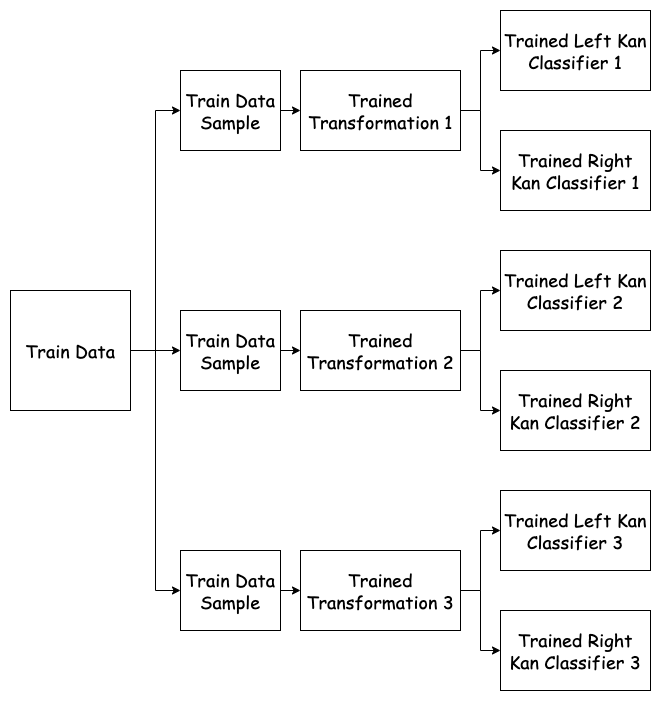

The diagram above was exported from draw.io. Its source (the exported page's mxGraphModel, read from the mxfile embedded in the PNG):
<mxGraphModel dx="1267" dy="744" grid="1" gridSize="10" guides="1" tooltips="1" connect="1" arrows="1" fold="1" page="1" pageScale="1" pageWidth="850" pageHeight="1100" math="0" shadow="0">
  <root>
    <mxCell id="0" />
    <mxCell id="1" parent="0" />
    <mxCell id="TrCKhXZ5Fo_OC0at9eSw-5" style="edgeStyle=orthogonalEdgeStyle;rounded=0;orthogonalLoop=1;jettySize=auto;html=1;exitX=1;exitY=0.5;exitDx=0;exitDy=0;fontFamily=Comic Sans MS;fontSize=18;" edge="1" parent="1" source="TrCKhXZ5Fo_OC0at9eSw-1" target="TrCKhXZ5Fo_OC0at9eSw-3">
      <mxGeometry relative="1" as="geometry" />
    </mxCell>
    <mxCell id="TrCKhXZ5Fo_OC0at9eSw-6" style="edgeStyle=orthogonalEdgeStyle;rounded=0;orthogonalLoop=1;jettySize=auto;html=1;exitX=1;exitY=0.5;exitDx=0;exitDy=0;entryX=0;entryY=0.5;entryDx=0;entryDy=0;fontFamily=Comic Sans MS;fontSize=18;" edge="1" parent="1" source="TrCKhXZ5Fo_OC0at9eSw-1" target="TrCKhXZ5Fo_OC0at9eSw-2">
      <mxGeometry relative="1" as="geometry" />
    </mxCell>
    <mxCell id="TrCKhXZ5Fo_OC0at9eSw-7" style="edgeStyle=orthogonalEdgeStyle;rounded=0;orthogonalLoop=1;jettySize=auto;html=1;exitX=1;exitY=0.5;exitDx=0;exitDy=0;entryX=0;entryY=0.5;entryDx=0;entryDy=0;fontFamily=Comic Sans MS;fontSize=18;" edge="1" parent="1" source="TrCKhXZ5Fo_OC0at9eSw-1" target="TrCKhXZ5Fo_OC0at9eSw-4">
      <mxGeometry relative="1" as="geometry" />
    </mxCell>
    <mxCell id="TrCKhXZ5Fo_OC0at9eSw-1" value="&lt;font face=&quot;Comic Sans MS&quot; style=&quot;font-size: 18px&quot;&gt;Train Data&lt;/font&gt;" style="rounded=0;whiteSpace=wrap;html=1;" vertex="1" parent="1">
      <mxGeometry x="60" y="440" width="120" height="120" as="geometry" />
    </mxCell>
    <mxCell id="TrCKhXZ5Fo_OC0at9eSw-9" style="edgeStyle=orthogonalEdgeStyle;rounded=0;orthogonalLoop=1;jettySize=auto;html=1;exitX=1;exitY=0.5;exitDx=0;exitDy=0;entryX=0;entryY=0.5;entryDx=0;entryDy=0;fontFamily=Comic Sans MS;fontSize=18;" edge="1" parent="1" source="TrCKhXZ5Fo_OC0at9eSw-2" target="TrCKhXZ5Fo_OC0at9eSw-8">
      <mxGeometry relative="1" as="geometry" />
    </mxCell>
    <mxCell id="TrCKhXZ5Fo_OC0at9eSw-2" value="&lt;span style=&quot;font-family: &amp;#34;comic sans ms&amp;#34; ; font-size: 18px&quot;&gt;Train&lt;/span&gt;&lt;span style=&quot;font-family: &amp;#34;comic sans ms&amp;#34; ; font-size: 18px&quot;&gt;&amp;nbsp;Data Sample&lt;/span&gt;" style="rounded=0;whiteSpace=wrap;html=1;" vertex="1" parent="1">
      <mxGeometry x="230" y="220" width="100" height="80" as="geometry" />
    </mxCell>
    <mxCell id="TrCKhXZ5Fo_OC0at9eSw-14" style="edgeStyle=orthogonalEdgeStyle;rounded=0;orthogonalLoop=1;jettySize=auto;html=1;exitX=1;exitY=0.5;exitDx=0;exitDy=0;entryX=0;entryY=0.5;entryDx=0;entryDy=0;fontFamily=Comic Sans MS;fontSize=18;" edge="1" parent="1" source="TrCKhXZ5Fo_OC0at9eSw-3" target="TrCKhXZ5Fo_OC0at9eSw-12">
      <mxGeometry relative="1" as="geometry" />
    </mxCell>
    <mxCell id="TrCKhXZ5Fo_OC0at9eSw-3" value="&lt;span style=&quot;font-family: &amp;#34;comic sans ms&amp;#34; ; font-size: 18px&quot;&gt;Train&lt;/span&gt;&lt;span style=&quot;font-family: &amp;#34;comic sans ms&amp;#34; ; font-size: 18px&quot;&gt;&amp;nbsp;Data Sample&lt;/span&gt;" style="rounded=0;whiteSpace=wrap;html=1;" vertex="1" parent="1">
      <mxGeometry x="230" y="460" width="100" height="80" as="geometry" />
    </mxCell>
    <mxCell id="TrCKhXZ5Fo_OC0at9eSw-15" style="edgeStyle=orthogonalEdgeStyle;rounded=0;orthogonalLoop=1;jettySize=auto;html=1;exitX=1;exitY=0.5;exitDx=0;exitDy=0;entryX=0;entryY=0.5;entryDx=0;entryDy=0;fontFamily=Comic Sans MS;fontSize=18;" edge="1" parent="1" source="TrCKhXZ5Fo_OC0at9eSw-4" target="TrCKhXZ5Fo_OC0at9eSw-13">
      <mxGeometry relative="1" as="geometry" />
    </mxCell>
    <mxCell id="TrCKhXZ5Fo_OC0at9eSw-4" value="&lt;span style=&quot;font-family: &amp;#34;comic sans ms&amp;#34; ; font-size: 18px&quot;&gt;Train&lt;/span&gt;&lt;span style=&quot;font-family: &amp;#34;comic sans ms&amp;#34; ; font-size: 18px&quot;&gt;&amp;nbsp;Data Sample&lt;/span&gt;" style="rounded=0;whiteSpace=wrap;html=1;" vertex="1" parent="1">
      <mxGeometry x="230" y="700" width="100" height="80" as="geometry" />
    </mxCell>
    <mxCell id="TrCKhXZ5Fo_OC0at9eSw-20" style="edgeStyle=orthogonalEdgeStyle;rounded=0;orthogonalLoop=1;jettySize=auto;html=1;exitX=1;exitY=0.5;exitDx=0;exitDy=0;entryX=0;entryY=0.5;entryDx=0;entryDy=0;fontFamily=Comic Sans MS;fontSize=18;" edge="1" parent="1" source="TrCKhXZ5Fo_OC0at9eSw-8" target="TrCKhXZ5Fo_OC0at9eSw-16">
      <mxGeometry relative="1" as="geometry" />
    </mxCell>
    <mxCell id="TrCKhXZ5Fo_OC0at9eSw-21" style="edgeStyle=orthogonalEdgeStyle;rounded=0;orthogonalLoop=1;jettySize=auto;html=1;exitX=1;exitY=0.5;exitDx=0;exitDy=0;entryX=0;entryY=0.5;entryDx=0;entryDy=0;fontFamily=Comic Sans MS;fontSize=18;" edge="1" parent="1" source="TrCKhXZ5Fo_OC0at9eSw-8" target="TrCKhXZ5Fo_OC0at9eSw-19">
      <mxGeometry relative="1" as="geometry" />
    </mxCell>
    <mxCell id="TrCKhXZ5Fo_OC0at9eSw-8" value="&lt;font face=&quot;Comic Sans MS&quot; style=&quot;font-size: 18px&quot;&gt;Trained Transformation 1&lt;/font&gt;" style="rounded=0;whiteSpace=wrap;html=1;" vertex="1" parent="1">
      <mxGeometry x="350" y="220" width="160" height="80" as="geometry" />
    </mxCell>
    <mxCell id="TrCKhXZ5Fo_OC0at9eSw-30" style="edgeStyle=orthogonalEdgeStyle;rounded=0;orthogonalLoop=1;jettySize=auto;html=1;exitX=1;exitY=0.5;exitDx=0;exitDy=0;entryX=0;entryY=0.5;entryDx=0;entryDy=0;fontFamily=Comic Sans MS;fontSize=18;" edge="1" parent="1" source="TrCKhXZ5Fo_OC0at9eSw-12" target="TrCKhXZ5Fo_OC0at9eSw-26">
      <mxGeometry relative="1" as="geometry" />
    </mxCell>
    <mxCell id="TrCKhXZ5Fo_OC0at9eSw-31" style="edgeStyle=orthogonalEdgeStyle;rounded=0;orthogonalLoop=1;jettySize=auto;html=1;exitX=1;exitY=0.5;exitDx=0;exitDy=0;entryX=0;entryY=0.5;entryDx=0;entryDy=0;fontFamily=Comic Sans MS;fontSize=18;" edge="1" parent="1" source="TrCKhXZ5Fo_OC0at9eSw-12" target="TrCKhXZ5Fo_OC0at9eSw-27">
      <mxGeometry relative="1" as="geometry" />
    </mxCell>
    <mxCell id="TrCKhXZ5Fo_OC0at9eSw-12" value="&lt;font face=&quot;Comic Sans MS&quot; style=&quot;font-size: 18px&quot;&gt;Trained Transformation 2&lt;/font&gt;" style="rounded=0;whiteSpace=wrap;html=1;" vertex="1" parent="1">
      <mxGeometry x="350" y="460" width="160" height="80" as="geometry" />
    </mxCell>
    <mxCell id="TrCKhXZ5Fo_OC0at9eSw-32" style="edgeStyle=orthogonalEdgeStyle;rounded=0;orthogonalLoop=1;jettySize=auto;html=1;exitX=1;exitY=0.5;exitDx=0;exitDy=0;entryX=0;entryY=0.5;entryDx=0;entryDy=0;fontFamily=Comic Sans MS;fontSize=18;" edge="1" parent="1" source="TrCKhXZ5Fo_OC0at9eSw-13" target="TrCKhXZ5Fo_OC0at9eSw-28">
      <mxGeometry relative="1" as="geometry" />
    </mxCell>
    <mxCell id="TrCKhXZ5Fo_OC0at9eSw-33" style="edgeStyle=orthogonalEdgeStyle;rounded=0;orthogonalLoop=1;jettySize=auto;html=1;exitX=1;exitY=0.5;exitDx=0;exitDy=0;entryX=0;entryY=0.5;entryDx=0;entryDy=0;fontFamily=Comic Sans MS;fontSize=18;" edge="1" parent="1" source="TrCKhXZ5Fo_OC0at9eSw-13" target="TrCKhXZ5Fo_OC0at9eSw-29">
      <mxGeometry relative="1" as="geometry" />
    </mxCell>
    <mxCell id="TrCKhXZ5Fo_OC0at9eSw-13" value="&lt;font face=&quot;Comic Sans MS&quot; style=&quot;font-size: 18px&quot;&gt;Trained Transformation 3&lt;/font&gt;" style="rounded=0;whiteSpace=wrap;html=1;" vertex="1" parent="1">
      <mxGeometry x="350" y="700" width="160" height="80" as="geometry" />
    </mxCell>
    <mxCell id="TrCKhXZ5Fo_OC0at9eSw-16" value="&lt;font face=&quot;Comic Sans MS&quot; style=&quot;font-size: 18px&quot;&gt;Trained Left Kan Classifier 1&lt;/font&gt;" style="rounded=0;whiteSpace=wrap;html=1;" vertex="1" parent="1">
      <mxGeometry x="550" y="160" width="150" height="80" as="geometry" />
    </mxCell>
    <mxCell id="TrCKhXZ5Fo_OC0at9eSw-19" value="&lt;font face=&quot;Comic Sans MS&quot; style=&quot;font-size: 18px&quot;&gt;Trained Right Kan Classifier 1&lt;/font&gt;" style="rounded=0;whiteSpace=wrap;html=1;" vertex="1" parent="1">
      <mxGeometry x="550" y="280" width="150" height="80" as="geometry" />
    </mxCell>
    <mxCell id="TrCKhXZ5Fo_OC0at9eSw-26" value="&lt;font face=&quot;Comic Sans MS&quot; style=&quot;font-size: 18px&quot;&gt;Trained Left Kan Classifier 2&lt;/font&gt;" style="rounded=0;whiteSpace=wrap;html=1;" vertex="1" parent="1">
      <mxGeometry x="550" y="400" width="150" height="80" as="geometry" />
    </mxCell>
    <mxCell id="TrCKhXZ5Fo_OC0at9eSw-27" value="&lt;font face=&quot;Comic Sans MS&quot; style=&quot;font-size: 18px&quot;&gt;Trained Right Kan Classifier 2&lt;/font&gt;" style="rounded=0;whiteSpace=wrap;html=1;" vertex="1" parent="1">
      <mxGeometry x="550" y="520" width="150" height="80" as="geometry" />
    </mxCell>
    <mxCell id="TrCKhXZ5Fo_OC0at9eSw-28" value="&lt;font face=&quot;Comic Sans MS&quot; style=&quot;font-size: 18px&quot;&gt;Trained Left Kan Classifier 3&lt;/font&gt;" style="rounded=0;whiteSpace=wrap;html=1;" vertex="1" parent="1">
      <mxGeometry x="550" y="640" width="150" height="80" as="geometry" />
    </mxCell>
    <mxCell id="TrCKhXZ5Fo_OC0at9eSw-29" value="&lt;font face=&quot;Comic Sans MS&quot; style=&quot;font-size: 18px&quot;&gt;Trained Right Kan Classifier 3&lt;/font&gt;" style="rounded=0;whiteSpace=wrap;html=1;" vertex="1" parent="1">
      <mxGeometry x="550" y="760" width="150" height="80" as="geometry" />
    </mxCell>
  </root>
</mxGraphModel>